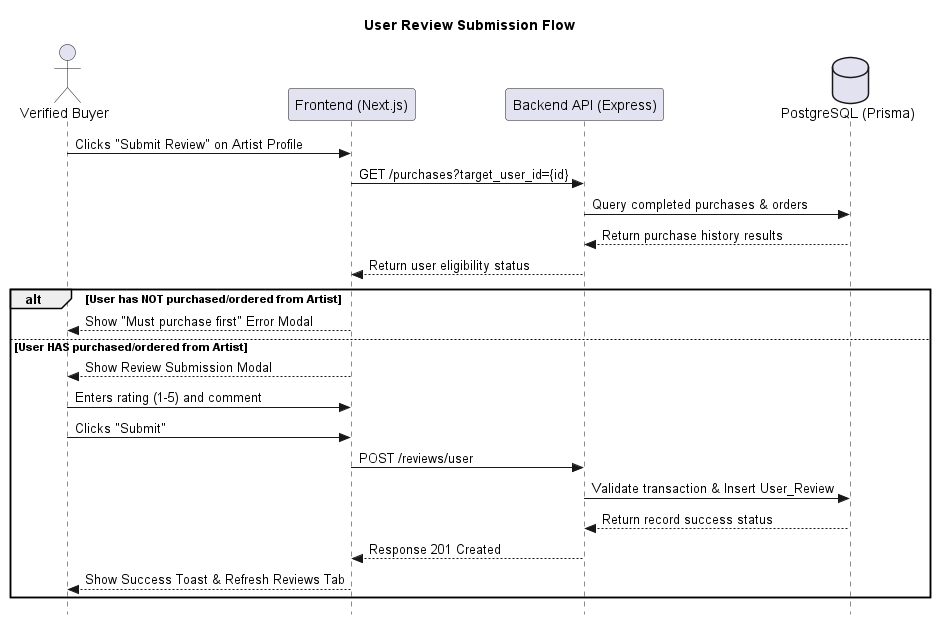

The diagram above was rendered by PlantUML. Its source (embedded in the PNG):
@startuml
skinparam style strictuml
title User Review Submission Flow

actor "Verified Buyer" as Buyer
participant "Frontend (Next.js)" as Frontend
participant "Backend API (Express)" as Backend
database "PostgreSQL (Prisma)" as DB

Buyer -> Frontend : Clicks "Submit Review" on Artist Profile
Frontend -> Backend : GET /purchases?target_user_id={id}
Backend -> DB : Query completed purchases & orders
DB --> Backend : Return purchase history results
Backend --> Frontend : Return user eligibility status

alt User has NOT purchased/ordered from Artist
    Frontend --> Buyer : Show "Must purchase first" Error Modal
else User HAS purchased/ordered from Artist
    Frontend --> Buyer : Show Review Submission Modal
    Buyer -> Frontend : Enters rating (1-5) and comment
    Buyer -> Frontend : Clicks "Submit"
    Frontend -> Backend : POST /reviews/user
    Backend -> DB : Validate transaction & Insert User_Review
    DB --> Backend : Return record success status
    Backend --> Frontend : Response 201 Created
    Frontend --> Buyer : Show Success Toast & Refresh Reviews Tab
end
@enduml